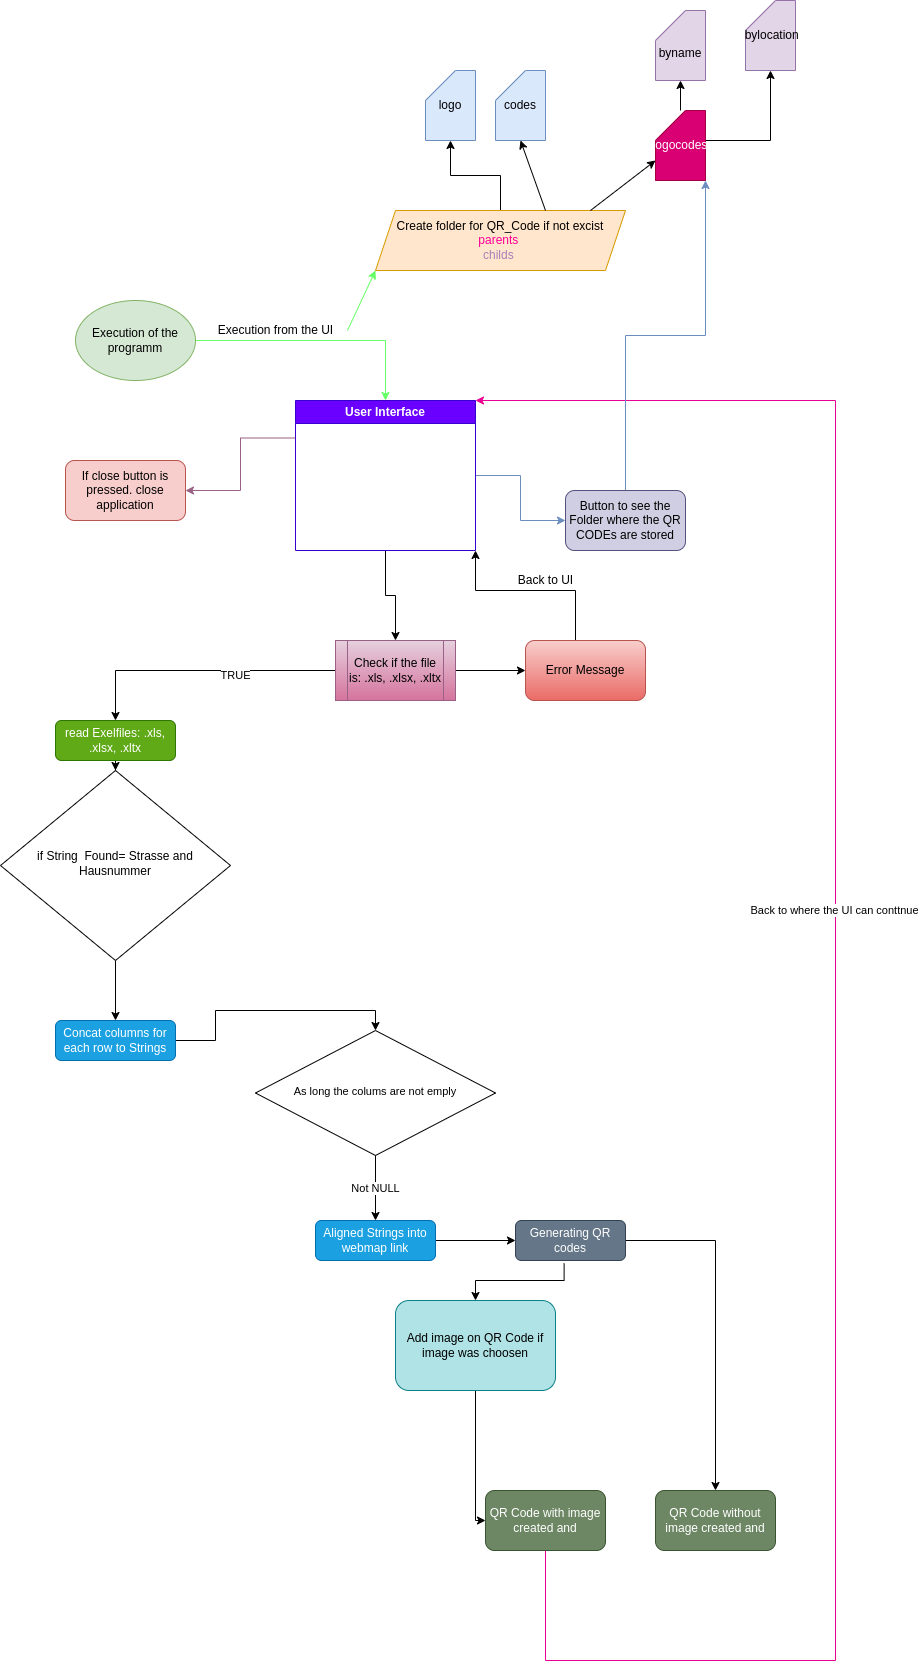

The diagram above was exported from draw.io. Its source (the exported page's mxGraphModel, read from the mxfile embedded in the PNG):
<mxGraphModel dx="2241" dy="1927" grid="1" gridSize="10" guides="1" tooltips="1" connect="1" arrows="1" fold="1" page="1" pageScale="1" pageWidth="827" pageHeight="1169" math="0" shadow="0">
  <root>
    <mxCell id="WIyWlLk6GJQsqaUBKTNV-0" />
    <mxCell id="WIyWlLk6GJQsqaUBKTNV-1" parent="WIyWlLk6GJQsqaUBKTNV-0" />
    <mxCell id="gzqM1YXitTmTU_32PFlS-3" style="edgeStyle=orthogonalEdgeStyle;rounded=0;orthogonalLoop=1;jettySize=auto;html=1;entryX=0.5;entryY=0;entryDx=0;entryDy=0;" parent="WIyWlLk6GJQsqaUBKTNV-1" source="WIyWlLk6GJQsqaUBKTNV-3" target="WIyWlLk6GJQsqaUBKTNV-6" edge="1">
      <mxGeometry relative="1" as="geometry" />
    </mxCell>
    <mxCell id="WIyWlLk6GJQsqaUBKTNV-3" value="read Exelfiles: .xls, .xlsx, .xltx" style="rounded=1;whiteSpace=wrap;html=1;fontSize=12;glass=0;strokeWidth=1;shadow=0;fillColor=#60a917;fontColor=#ffffff;strokeColor=#2D7600;" parent="WIyWlLk6GJQsqaUBKTNV-1" vertex="1">
      <mxGeometry y="170" width="120" height="40" as="geometry" />
    </mxCell>
    <mxCell id="rIL-ju3R7pnIbDKq9315-37" style="edgeStyle=orthogonalEdgeStyle;rounded=0;orthogonalLoop=1;jettySize=auto;html=1;" edge="1" parent="WIyWlLk6GJQsqaUBKTNV-1" source="WIyWlLk6GJQsqaUBKTNV-6" target="WIyWlLk6GJQsqaUBKTNV-12">
      <mxGeometry relative="1" as="geometry" />
    </mxCell>
    <mxCell id="WIyWlLk6GJQsqaUBKTNV-6" value="if String&amp;nbsp; Found= Strasse and Hausnummer" style="rhombus;whiteSpace=wrap;html=1;shadow=0;fontFamily=Helvetica;fontSize=12;align=center;strokeWidth=1;spacing=6;spacingTop=-4;" parent="WIyWlLk6GJQsqaUBKTNV-1" vertex="1">
      <mxGeometry x="-55" y="220" width="230" height="190" as="geometry" />
    </mxCell>
    <mxCell id="2IMWHlgRkLV24V39adgb-6" style="edgeStyle=orthogonalEdgeStyle;rounded=0;orthogonalLoop=1;jettySize=auto;html=1;entryX=0.5;entryY=0;entryDx=0;entryDy=0;" parent="WIyWlLk6GJQsqaUBKTNV-1" source="WIyWlLk6GJQsqaUBKTNV-12" target="2IMWHlgRkLV24V39adgb-5" edge="1">
      <mxGeometry relative="1" as="geometry" />
    </mxCell>
    <mxCell id="WIyWlLk6GJQsqaUBKTNV-12" value="Concat columns for each row to Strings" style="rounded=1;whiteSpace=wrap;html=1;fontSize=12;glass=0;strokeWidth=1;shadow=0;fillColor=#1ba1e2;fontColor=#ffffff;strokeColor=#006EAF;" parent="WIyWlLk6GJQsqaUBKTNV-1" vertex="1">
      <mxGeometry y="470" width="120" height="40" as="geometry" />
    </mxCell>
    <mxCell id="2IMWHlgRkLV24V39adgb-11" style="edgeStyle=orthogonalEdgeStyle;rounded=0;orthogonalLoop=1;jettySize=auto;html=1;" parent="WIyWlLk6GJQsqaUBKTNV-1" source="2IMWHlgRkLV24V39adgb-0" target="2IMWHlgRkLV24V39adgb-2" edge="1">
      <mxGeometry relative="1" as="geometry">
        <Array as="points">
          <mxPoint x="370" y="690" />
          <mxPoint x="370" y="690" />
        </Array>
      </mxGeometry>
    </mxCell>
    <mxCell id="2IMWHlgRkLV24V39adgb-0" value="Aligned Strings into webmap link" style="rounded=1;whiteSpace=wrap;html=1;fontSize=12;glass=0;strokeWidth=1;shadow=0;fillColor=#1ba1e2;fontColor=#ffffff;strokeColor=#006EAF;" parent="WIyWlLk6GJQsqaUBKTNV-1" vertex="1">
      <mxGeometry x="260" y="670" width="120" height="40" as="geometry" />
    </mxCell>
    <mxCell id="_g_IByx69asve0wvGFBL-2" style="edgeStyle=orthogonalEdgeStyle;rounded=0;orthogonalLoop=1;jettySize=auto;html=1;exitX=0.442;exitY=1.075;exitDx=0;exitDy=0;exitPerimeter=0;" parent="WIyWlLk6GJQsqaUBKTNV-1" source="2IMWHlgRkLV24V39adgb-2" target="_g_IByx69asve0wvGFBL-1" edge="1">
      <mxGeometry relative="1" as="geometry" />
    </mxCell>
    <mxCell id="rIL-ju3R7pnIbDKq9315-8" style="edgeStyle=orthogonalEdgeStyle;rounded=0;orthogonalLoop=1;jettySize=auto;html=1;" edge="1" parent="WIyWlLk6GJQsqaUBKTNV-1" source="2IMWHlgRkLV24V39adgb-2" target="rIL-ju3R7pnIbDKq9315-27">
      <mxGeometry relative="1" as="geometry">
        <mxPoint x="680" y="900" as="targetPoint" />
      </mxGeometry>
    </mxCell>
    <mxCell id="2IMWHlgRkLV24V39adgb-2" value="Generating QR codes" style="rounded=1;whiteSpace=wrap;html=1;fontSize=12;glass=0;strokeWidth=1;shadow=0;fillColor=#647687;fontColor=#ffffff;strokeColor=#314354;" parent="WIyWlLk6GJQsqaUBKTNV-1" vertex="1">
      <mxGeometry x="460" y="670" width="110" height="40" as="geometry" />
    </mxCell>
    <mxCell id="2IMWHlgRkLV24V39adgb-7" value="Not NULL" style="edgeStyle=orthogonalEdgeStyle;rounded=0;orthogonalLoop=1;jettySize=auto;html=1;" parent="WIyWlLk6GJQsqaUBKTNV-1" source="2IMWHlgRkLV24V39adgb-5" target="2IMWHlgRkLV24V39adgb-0" edge="1">
      <mxGeometry relative="1" as="geometry" />
    </mxCell>
    <mxCell id="2IMWHlgRkLV24V39adgb-5" value="&lt;span style=&quot;font-size: 11px; background-color: rgb(255, 255, 255);&quot;&gt;As long the colums are not emply&lt;/span&gt;" style="rhombus;whiteSpace=wrap;html=1;shadow=0;fontFamily=Helvetica;fontSize=12;align=center;strokeWidth=1;spacing=6;spacingTop=-4;fillColor=none;" parent="WIyWlLk6GJQsqaUBKTNV-1" vertex="1">
      <mxGeometry x="200" y="480" width="240" height="125" as="geometry" />
    </mxCell>
    <mxCell id="rIL-ju3R7pnIbDKq9315-10" style="edgeStyle=orthogonalEdgeStyle;rounded=0;orthogonalLoop=1;jettySize=auto;html=1;entryX=0;entryY=0.5;entryDx=0;entryDy=0;" edge="1" parent="WIyWlLk6GJQsqaUBKTNV-1" source="_g_IByx69asve0wvGFBL-1" target="rIL-ju3R7pnIbDKq9315-11">
      <mxGeometry relative="1" as="geometry">
        <mxPoint x="420" y="930" as="targetPoint" />
        <Array as="points">
          <mxPoint x="420" y="970" />
        </Array>
      </mxGeometry>
    </mxCell>
    <mxCell id="_g_IByx69asve0wvGFBL-1" value="Add image on QR Code if image was choosen" style="rounded=1;whiteSpace=wrap;html=1;fontSize=12;glass=0;strokeWidth=1;shadow=0;fillColor=#b0e3e6;strokeColor=#0e8088;" parent="WIyWlLk6GJQsqaUBKTNV-1" vertex="1">
      <mxGeometry x="340" y="750" width="160" height="90" as="geometry" />
    </mxCell>
    <mxCell id="_bHpHhYQBH1movWs-MFr-8" style="edgeStyle=orthogonalEdgeStyle;rounded=0;orthogonalLoop=1;jettySize=auto;html=1;strokeColor=#66FF66;" parent="WIyWlLk6GJQsqaUBKTNV-1" source="azHdyyqu5I9P4wodU5gK-0" target="rIL-ju3R7pnIbDKq9315-13" edge="1">
      <mxGeometry relative="1" as="geometry">
        <mxPoint x="230" y="-140" as="targetPoint" />
      </mxGeometry>
    </mxCell>
    <mxCell id="rIL-ju3R7pnIbDKq9315-12" style="edgeStyle=orthogonalEdgeStyle;rounded=0;orthogonalLoop=1;jettySize=auto;html=1;entryX=1;entryY=0.5;entryDx=0;entryDy=0;exitX=0;exitY=0.25;exitDx=0;exitDy=0;fillColor=#e6d0de;gradientColor=#d5739d;strokeColor=#996185;" edge="1" parent="WIyWlLk6GJQsqaUBKTNV-1" source="rIL-ju3R7pnIbDKq9315-13" target="_5FvetSYWJSsUb05lIxe-2">
      <mxGeometry relative="1" as="geometry">
        <mxPoint x="180" y="-80" as="sourcePoint" />
      </mxGeometry>
    </mxCell>
    <mxCell id="azHdyyqu5I9P4wodU5gK-0" value="Execution of the programm" style="ellipse;whiteSpace=wrap;html=1;fillColor=#d5e8d4;strokeColor=#82b366;" parent="WIyWlLk6GJQsqaUBKTNV-1" vertex="1">
      <mxGeometry x="20" y="-250" width="120" height="80" as="geometry" />
    </mxCell>
    <mxCell id="_bHpHhYQBH1movWs-MFr-1" value="&lt;br&gt;byname" style="shape=card;whiteSpace=wrap;html=1;fillColor=#e1d5e7;strokeColor=#9673a6;" parent="WIyWlLk6GJQsqaUBKTNV-1" vertex="1">
      <mxGeometry x="600" y="-540" width="50" height="70" as="geometry" />
    </mxCell>
    <mxCell id="_bHpHhYQBH1movWs-MFr-2" value="&amp;nbsp;bylocation" style="shape=card;whiteSpace=wrap;html=1;fillColor=#e1d5e7;strokeColor=#9673a6;" parent="WIyWlLk6GJQsqaUBKTNV-1" vertex="1">
      <mxGeometry x="690" y="-550" width="50" height="70" as="geometry" />
    </mxCell>
    <mxCell id="rIL-ju3R7pnIbDKq9315-5" style="edgeStyle=orthogonalEdgeStyle;rounded=0;orthogonalLoop=1;jettySize=auto;html=1;" edge="1" parent="WIyWlLk6GJQsqaUBKTNV-1" source="_bHpHhYQBH1movWs-MFr-7" target="rIL-ju3R7pnIbDKq9315-4">
      <mxGeometry relative="1" as="geometry" />
    </mxCell>
    <mxCell id="_bHpHhYQBH1movWs-MFr-7" value="Create folder for QR_Code if not excist&lt;br&gt;&lt;font color=&quot;#ff0099&quot;&gt;parents&amp;nbsp;&lt;/font&gt;&lt;br&gt;&lt;font color=&quot;#a680b8&quot;&gt;childs&lt;/font&gt;&lt;font color=&quot;#ff66ff&quot;&gt;&amp;nbsp;&lt;/font&gt;" style="shape=parallelogram;perimeter=parallelogramPerimeter;whiteSpace=wrap;html=1;fixedSize=1;fillColor=#ffe6cc;strokeColor=#d79b00;" parent="WIyWlLk6GJQsqaUBKTNV-1" vertex="1">
      <mxGeometry x="320" y="-340" width="250" height="60" as="geometry" />
    </mxCell>
    <mxCell id="_bHpHhYQBH1movWs-MFr-9" value="Execution from the UI" style="text;html=1;align=center;verticalAlign=middle;resizable=0;points=[];autosize=1;strokeColor=none;fillColor=none;" parent="WIyWlLk6GJQsqaUBKTNV-1" vertex="1">
      <mxGeometry x="150" y="-235" width="140" height="30" as="geometry" />
    </mxCell>
    <mxCell id="_bHpHhYQBH1movWs-MFr-10" value="" style="endArrow=classic;html=1;rounded=0;exitX=1.014;exitY=0.5;exitDx=0;exitDy=0;exitPerimeter=0;entryX=0;entryY=1;entryDx=0;entryDy=0;strokeColor=#66FF66;" parent="WIyWlLk6GJQsqaUBKTNV-1" source="_bHpHhYQBH1movWs-MFr-9" target="_bHpHhYQBH1movWs-MFr-7" edge="1">
      <mxGeometry width="50" height="50" relative="1" as="geometry">
        <mxPoint x="290" y="-142.5" as="sourcePoint" />
        <mxPoint x="370" y="-250" as="targetPoint" />
      </mxGeometry>
    </mxCell>
    <mxCell id="rIL-ju3R7pnIbDKq9315-2" style="edgeStyle=orthogonalEdgeStyle;rounded=0;orthogonalLoop=1;jettySize=auto;html=1;entryX=0.5;entryY=1;entryDx=0;entryDy=0;entryPerimeter=0;exitX=1;exitY=1;exitDx=0;exitDy=0;exitPerimeter=0;" edge="1" parent="WIyWlLk6GJQsqaUBKTNV-1" source="rIL-ju3R7pnIbDKq9315-0" target="_bHpHhYQBH1movWs-MFr-2">
      <mxGeometry relative="1" as="geometry">
        <Array as="points">
          <mxPoint x="715" y="-410" />
        </Array>
      </mxGeometry>
    </mxCell>
    <mxCell id="rIL-ju3R7pnIbDKq9315-3" style="edgeStyle=orthogonalEdgeStyle;rounded=0;orthogonalLoop=1;jettySize=auto;html=1;entryX=0.5;entryY=1;entryDx=0;entryDy=0;entryPerimeter=0;" edge="1" parent="WIyWlLk6GJQsqaUBKTNV-1" source="rIL-ju3R7pnIbDKq9315-0" target="_bHpHhYQBH1movWs-MFr-1">
      <mxGeometry relative="1" as="geometry" />
    </mxCell>
    <mxCell id="rIL-ju3R7pnIbDKq9315-0" value="logocodes" style="shape=card;whiteSpace=wrap;html=1;fillColor=#d80073;strokeColor=#A50040;fontColor=#ffffff;" vertex="1" parent="WIyWlLk6GJQsqaUBKTNV-1">
      <mxGeometry x="600" y="-440" width="50" height="70" as="geometry" />
    </mxCell>
    <mxCell id="rIL-ju3R7pnIbDKq9315-1" value="codes" style="shape=card;whiteSpace=wrap;html=1;fillColor=#dae8fc;strokeColor=#6c8ebf;" vertex="1" parent="WIyWlLk6GJQsqaUBKTNV-1">
      <mxGeometry x="440" y="-480" width="50" height="70" as="geometry" />
    </mxCell>
    <mxCell id="rIL-ju3R7pnIbDKq9315-4" value="logo" style="shape=card;whiteSpace=wrap;html=1;fillColor=#dae8fc;strokeColor=#6c8ebf;" vertex="1" parent="WIyWlLk6GJQsqaUBKTNV-1">
      <mxGeometry x="370" y="-480" width="50" height="70" as="geometry" />
    </mxCell>
    <mxCell id="rIL-ju3R7pnIbDKq9315-6" value="" style="endArrow=classic;html=1;rounded=0;entryX=0.5;entryY=1;entryDx=0;entryDy=0;entryPerimeter=0;exitX=0.68;exitY=0;exitDx=0;exitDy=0;exitPerimeter=0;" edge="1" parent="WIyWlLk6GJQsqaUBKTNV-1" source="_bHpHhYQBH1movWs-MFr-7" target="rIL-ju3R7pnIbDKq9315-1">
      <mxGeometry width="50" height="50" relative="1" as="geometry">
        <mxPoint x="390" y="-270" as="sourcePoint" />
        <mxPoint x="440" y="-320" as="targetPoint" />
      </mxGeometry>
    </mxCell>
    <mxCell id="rIL-ju3R7pnIbDKq9315-7" value="" style="endArrow=classic;html=1;rounded=0;entryX=0;entryY=0;entryDx=0;entryDy=50;entryPerimeter=0;exitX=0.86;exitY=0;exitDx=0;exitDy=0;exitPerimeter=0;" edge="1" parent="WIyWlLk6GJQsqaUBKTNV-1" source="_bHpHhYQBH1movWs-MFr-7" target="rIL-ju3R7pnIbDKq9315-0">
      <mxGeometry width="50" height="50" relative="1" as="geometry">
        <mxPoint x="390" y="-270" as="sourcePoint" />
        <mxPoint x="440" y="-320" as="targetPoint" />
      </mxGeometry>
    </mxCell>
    <mxCell id="rIL-ju3R7pnIbDKq9315-22" style="edgeStyle=orthogonalEdgeStyle;rounded=0;orthogonalLoop=1;jettySize=auto;html=1;entryX=1;entryY=0;entryDx=0;entryDy=0;exitX=0.5;exitY=1;exitDx=0;exitDy=0;strokeColor=#e90194;" edge="1" parent="WIyWlLk6GJQsqaUBKTNV-1" source="rIL-ju3R7pnIbDKq9315-11" target="rIL-ju3R7pnIbDKq9315-13">
      <mxGeometry relative="1" as="geometry">
        <mxPoint x="570" y="542.5" as="targetPoint" />
        <Array as="points">
          <mxPoint x="490" y="1110" />
          <mxPoint x="780" y="1110" />
          <mxPoint x="780" y="-150" />
        </Array>
      </mxGeometry>
    </mxCell>
    <mxCell id="rIL-ju3R7pnIbDKq9315-26" value="Back to where the UI can conttnue" style="edgeLabel;html=1;align=center;verticalAlign=middle;resizable=0;points=[];" vertex="1" connectable="0" parent="rIL-ju3R7pnIbDKq9315-22">
      <mxGeometry x="0.1395" y="2" relative="1" as="geometry">
        <mxPoint as="offset" />
      </mxGeometry>
    </mxCell>
    <mxCell id="rIL-ju3R7pnIbDKq9315-11" value="QR Code with image created and" style="rounded=1;whiteSpace=wrap;html=1;fillColor=#6d8764;fontColor=#ffffff;strokeColor=#3A5431;" vertex="1" parent="WIyWlLk6GJQsqaUBKTNV-1">
      <mxGeometry x="430" y="940" width="120" height="60" as="geometry" />
    </mxCell>
    <mxCell id="_5FvetSYWJSsUb05lIxe-2" value="If close button is pressed. close application" style="rounded=1;whiteSpace=wrap;html=1;fillColor=#f8cecc;strokeColor=#b85450;" parent="WIyWlLk6GJQsqaUBKTNV-1" vertex="1">
      <mxGeometry x="10" y="-90" width="120" height="60" as="geometry" />
    </mxCell>
    <mxCell id="rIL-ju3R7pnIbDKq9315-16" style="edgeStyle=orthogonalEdgeStyle;rounded=0;orthogonalLoop=1;jettySize=auto;html=1;exitX=0;exitY=0.5;exitDx=0;exitDy=0;" edge="1" parent="WIyWlLk6GJQsqaUBKTNV-1" source="rIL-ju3R7pnIbDKq9315-24" target="WIyWlLk6GJQsqaUBKTNV-3">
      <mxGeometry relative="1" as="geometry">
        <mxPoint x="210" y="110" as="sourcePoint" />
      </mxGeometry>
    </mxCell>
    <mxCell id="rIL-ju3R7pnIbDKq9315-25" value="TRUE" style="edgeLabel;html=1;align=center;verticalAlign=middle;resizable=0;points=[];" vertex="1" connectable="0" parent="rIL-ju3R7pnIbDKq9315-16">
      <mxGeometry x="-0.25" y="4" relative="1" as="geometry">
        <mxPoint as="offset" />
      </mxGeometry>
    </mxCell>
    <mxCell id="rIL-ju3R7pnIbDKq9315-28" style="edgeStyle=orthogonalEdgeStyle;rounded=0;orthogonalLoop=1;jettySize=auto;html=1;" edge="1" parent="WIyWlLk6GJQsqaUBKTNV-1" source="rIL-ju3R7pnIbDKq9315-13" target="rIL-ju3R7pnIbDKq9315-24">
      <mxGeometry relative="1" as="geometry" />
    </mxCell>
    <mxCell id="rIL-ju3R7pnIbDKq9315-30" style="edgeStyle=orthogonalEdgeStyle;rounded=0;orthogonalLoop=1;jettySize=auto;html=1;fillColor=#dae8fc;gradientColor=#7ea6e0;strokeColor=#6c8ebf;" edge="1" parent="WIyWlLk6GJQsqaUBKTNV-1" source="rIL-ju3R7pnIbDKq9315-13" target="rIL-ju3R7pnIbDKq9315-31">
      <mxGeometry relative="1" as="geometry">
        <mxPoint x="510" y="-50" as="targetPoint" />
      </mxGeometry>
    </mxCell>
    <mxCell id="rIL-ju3R7pnIbDKq9315-13" value="User Interface" style="swimlane;whiteSpace=wrap;html=1;fillColor=#6a00ff;fontColor=#ffffff;strokeColor=#3700CC;" vertex="1" parent="WIyWlLk6GJQsqaUBKTNV-1">
      <mxGeometry x="240" y="-150" width="180" height="150" as="geometry" />
    </mxCell>
    <mxCell id="rIL-ju3R7pnIbDKq9315-33" style="edgeStyle=orthogonalEdgeStyle;rounded=0;orthogonalLoop=1;jettySize=auto;html=1;entryX=1;entryY=1;entryDx=0;entryDy=0;" edge="1" parent="WIyWlLk6GJQsqaUBKTNV-1" source="rIL-ju3R7pnIbDKq9315-14" target="rIL-ju3R7pnIbDKq9315-13">
      <mxGeometry relative="1" as="geometry">
        <Array as="points">
          <mxPoint x="520" y="40" />
          <mxPoint x="420" y="40" />
        </Array>
      </mxGeometry>
    </mxCell>
    <mxCell id="rIL-ju3R7pnIbDKq9315-14" value="Error Message" style="rounded=1;whiteSpace=wrap;html=1;fillColor=#f8cecc;gradientColor=#ea6b66;strokeColor=#b85450;" vertex="1" parent="WIyWlLk6GJQsqaUBKTNV-1">
      <mxGeometry x="470" y="90" width="120" height="60" as="geometry" />
    </mxCell>
    <mxCell id="rIL-ju3R7pnIbDKq9315-35" style="edgeStyle=orthogonalEdgeStyle;rounded=0;orthogonalLoop=1;jettySize=auto;html=1;entryX=0;entryY=0.5;entryDx=0;entryDy=0;" edge="1" parent="WIyWlLk6GJQsqaUBKTNV-1" source="rIL-ju3R7pnIbDKq9315-24" target="rIL-ju3R7pnIbDKq9315-14">
      <mxGeometry relative="1" as="geometry" />
    </mxCell>
    <mxCell id="rIL-ju3R7pnIbDKq9315-24" value="Check if the file is: .xls, .xlsx, .xltx" style="shape=process;whiteSpace=wrap;html=1;backgroundOutline=1;fillColor=#e6d0de;gradientColor=#d5739d;strokeColor=#996185;" vertex="1" parent="WIyWlLk6GJQsqaUBKTNV-1">
      <mxGeometry x="280" y="90" width="120" height="60" as="geometry" />
    </mxCell>
    <mxCell id="rIL-ju3R7pnIbDKq9315-27" value="QR Code without image created and" style="rounded=1;whiteSpace=wrap;html=1;fillColor=#6d8764;fontColor=#ffffff;strokeColor=#3A5431;" vertex="1" parent="WIyWlLk6GJQsqaUBKTNV-1">
      <mxGeometry x="600" y="940" width="120" height="60" as="geometry" />
    </mxCell>
    <mxCell id="rIL-ju3R7pnIbDKq9315-32" style="edgeStyle=orthogonalEdgeStyle;rounded=0;orthogonalLoop=1;jettySize=auto;html=1;entryX=1;entryY=1;entryDx=0;entryDy=0;entryPerimeter=0;fillColor=#dae8fc;gradientColor=#7ea6e0;strokeColor=#6c8ebf;" edge="1" parent="WIyWlLk6GJQsqaUBKTNV-1" source="rIL-ju3R7pnIbDKq9315-31" target="rIL-ju3R7pnIbDKq9315-0">
      <mxGeometry relative="1" as="geometry">
        <mxPoint x="600" y="-370" as="targetPoint" />
      </mxGeometry>
    </mxCell>
    <mxCell id="rIL-ju3R7pnIbDKq9315-31" value="Button to see the Folder where the QR CODEs are stored" style="rounded=1;whiteSpace=wrap;html=1;fillColor=#d0cee2;strokeColor=#56517e;" vertex="1" parent="WIyWlLk6GJQsqaUBKTNV-1">
      <mxGeometry x="510" y="-60" width="120" height="60" as="geometry" />
    </mxCell>
    <mxCell id="rIL-ju3R7pnIbDKq9315-34" value="Back to UI" style="text;html=1;align=center;verticalAlign=middle;resizable=0;points=[];autosize=1;strokeColor=none;fillColor=none;" vertex="1" parent="WIyWlLk6GJQsqaUBKTNV-1">
      <mxGeometry x="450" y="15" width="80" height="30" as="geometry" />
    </mxCell>
  </root>
</mxGraphModel>